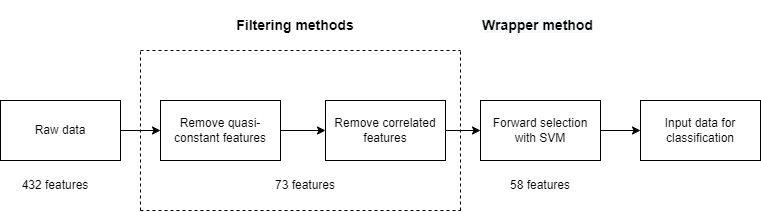

The diagram above was exported from draw.io. Its source (the exported page's mxGraphModel, read from the mxfile embedded in the PNG):
<mxGraphModel dx="868" dy="460" grid="1" gridSize="10" guides="1" tooltips="1" connect="1" arrows="1" fold="1" page="1" pageScale="1" pageWidth="850" pageHeight="1100" math="0" shadow="0">
  <root>
    <mxCell id="0" />
    <mxCell id="1" parent="0" />
    <mxCell id="Fa620r5a9plu4XPk9662-1" value="Raw data" style="rounded=0;whiteSpace=wrap;html=1;fillColor=default;strokeColor=default;fontColor=default;" parent="1" vertex="1">
      <mxGeometry x="40" y="170" width="120" height="60" as="geometry" />
    </mxCell>
    <mxCell id="Fa620r5a9plu4XPk9662-2" value="Remove quasi-constant features" style="rounded=0;whiteSpace=wrap;html=1;fillColor=default;strokeColor=default;fontColor=default;" parent="1" vertex="1">
      <mxGeometry x="200" y="170" width="120" height="60" as="geometry" />
    </mxCell>
    <mxCell id="Fa620r5a9plu4XPk9662-3" value="Remove correlated features" style="rounded=0;whiteSpace=wrap;html=1;fillColor=default;strokeColor=default;fontColor=default;" parent="1" vertex="1">
      <mxGeometry x="365" y="170" width="120" height="60" as="geometry" />
    </mxCell>
    <mxCell id="Fa620r5a9plu4XPk9662-4" value="Forward selection with SVM" style="rounded=0;whiteSpace=wrap;html=1;fillColor=default;strokeColor=default;fontColor=default;" parent="1" vertex="1">
      <mxGeometry x="520" y="170" width="120" height="60" as="geometry" />
    </mxCell>
    <mxCell id="Fa620r5a9plu4XPk9662-5" value="Input data for classification" style="rounded=0;whiteSpace=wrap;html=1;fillColor=default;strokeColor=default;fontColor=default;" parent="1" vertex="1">
      <mxGeometry x="680" y="170" width="120" height="60" as="geometry" />
    </mxCell>
    <mxCell id="Fa620r5a9plu4XPk9662-6" value="" style="endArrow=none;dashed=1;html=1;rounded=0;fontColor=default;strokeColor=default;labelBackgroundColor=default;" parent="1" edge="1">
      <mxGeometry width="50" height="50" relative="1" as="geometry">
        <mxPoint x="180" y="280" as="sourcePoint" />
        <mxPoint x="180" y="120" as="targetPoint" />
      </mxGeometry>
    </mxCell>
    <mxCell id="Fa620r5a9plu4XPk9662-8" value="" style="endArrow=none;dashed=1;html=1;rounded=0;labelBackgroundColor=default;fontColor=default;strokeColor=default;" parent="1" edge="1">
      <mxGeometry width="50" height="50" relative="1" as="geometry">
        <mxPoint x="180" y="120" as="sourcePoint" />
        <mxPoint x="500" y="120" as="targetPoint" />
      </mxGeometry>
    </mxCell>
    <mxCell id="Fa620r5a9plu4XPk9662-9" value="" style="endArrow=none;dashed=1;html=1;rounded=0;labelBackgroundColor=default;fontColor=default;strokeColor=default;" parent="1" edge="1">
      <mxGeometry width="50" height="50" relative="1" as="geometry">
        <mxPoint x="500" y="280" as="sourcePoint" />
        <mxPoint x="500" y="120" as="targetPoint" />
      </mxGeometry>
    </mxCell>
    <mxCell id="Fa620r5a9plu4XPk9662-10" value="" style="endArrow=none;dashed=1;html=1;rounded=0;labelBackgroundColor=default;fontColor=default;strokeColor=default;" parent="1" edge="1">
      <mxGeometry width="50" height="50" relative="1" as="geometry">
        <mxPoint x="180" y="280" as="sourcePoint" />
        <mxPoint x="500" y="280" as="targetPoint" />
      </mxGeometry>
    </mxCell>
    <mxCell id="Fa620r5a9plu4XPk9662-11" value="&lt;b&gt;&lt;font style=&quot;font-size: 14px&quot;&gt;Filtering methods&lt;/font&gt;&lt;/b&gt;" style="text;html=1;strokeColor=none;fillColor=none;align=center;verticalAlign=middle;whiteSpace=wrap;rounded=0;fontColor=default;" parent="1" vertex="1">
      <mxGeometry x="240" y="70" width="190" height="50" as="geometry" />
    </mxCell>
    <mxCell id="Fa620r5a9plu4XPk9662-12" value="&lt;b style=&quot;font-family: &amp;#34;helvetica&amp;#34; ; font-size: 12px ; font-style: normal ; letter-spacing: normal ; text-align: center ; text-indent: 0px ; text-transform: none ; word-spacing: 0px ; background-color: rgb(248 , 249 , 250)&quot;&gt;&lt;font style=&quot;font-size: 14px&quot;&gt;Wrapper method&lt;br&gt;&lt;/font&gt;&lt;/b&gt;" style="text;whiteSpace=wrap;html=1;fontSize=14;fontColor=default;" parent="1" vertex="1">
      <mxGeometry x="520" y="80" width="160" height="40" as="geometry" />
    </mxCell>
    <mxCell id="Fa620r5a9plu4XPk9662-13" value="" style="endArrow=classic;html=1;rounded=0;labelBackgroundColor=default;fontSize=14;fontColor=default;strokeColor=default;exitX=1;exitY=0.5;exitDx=0;exitDy=0;entryX=0;entryY=0.5;entryDx=0;entryDy=0;" parent="1" source="Fa620r5a9plu4XPk9662-1" target="Fa620r5a9plu4XPk9662-2" edge="1">
      <mxGeometry width="50" height="50" relative="1" as="geometry">
        <mxPoint x="400" y="220" as="sourcePoint" />
        <mxPoint x="450" y="170" as="targetPoint" />
      </mxGeometry>
    </mxCell>
    <mxCell id="Fa620r5a9plu4XPk9662-14" value="" style="endArrow=classic;html=1;rounded=0;labelBackgroundColor=default;fontSize=14;fontColor=default;strokeColor=default;exitX=1;exitY=0.5;exitDx=0;exitDy=0;entryX=0;entryY=0.5;entryDx=0;entryDy=0;" parent="1" source="Fa620r5a9plu4XPk9662-2" target="Fa620r5a9plu4XPk9662-3" edge="1">
      <mxGeometry width="50" height="50" relative="1" as="geometry">
        <mxPoint x="410" y="230" as="sourcePoint" />
        <mxPoint x="460" y="180" as="targetPoint" />
      </mxGeometry>
    </mxCell>
    <mxCell id="Fa620r5a9plu4XPk9662-15" value="" style="endArrow=classic;html=1;rounded=0;labelBackgroundColor=default;fontSize=14;fontColor=default;strokeColor=default;exitX=1;exitY=0.5;exitDx=0;exitDy=0;entryX=0;entryY=0.5;entryDx=0;entryDy=0;" parent="1" source="Fa620r5a9plu4XPk9662-3" target="Fa620r5a9plu4XPk9662-4" edge="1">
      <mxGeometry width="50" height="50" relative="1" as="geometry">
        <mxPoint x="420" y="240" as="sourcePoint" />
        <mxPoint x="470" y="190" as="targetPoint" />
      </mxGeometry>
    </mxCell>
    <mxCell id="Fa620r5a9plu4XPk9662-16" value="" style="endArrow=classic;html=1;rounded=0;labelBackgroundColor=default;fontSize=14;fontColor=default;strokeColor=default;exitX=1;exitY=0.5;exitDx=0;exitDy=0;" parent="1" source="Fa620r5a9plu4XPk9662-4" target="Fa620r5a9plu4XPk9662-5" edge="1">
      <mxGeometry width="50" height="50" relative="1" as="geometry">
        <mxPoint x="430" y="250" as="sourcePoint" />
        <mxPoint x="480" y="200" as="targetPoint" />
      </mxGeometry>
    </mxCell>
    <mxCell id="V_ELldBu3PJkxmMjNY90-1" value="432 features" style="text;html=1;strokeColor=none;fillColor=none;align=center;verticalAlign=middle;whiteSpace=wrap;rounded=0;" vertex="1" parent="1">
      <mxGeometry x="60" y="240" width="70" height="30" as="geometry" />
    </mxCell>
    <mxCell id="V_ELldBu3PJkxmMjNY90-2" value="73 features" style="text;html=1;strokeColor=none;fillColor=none;align=center;verticalAlign=middle;whiteSpace=wrap;rounded=0;" vertex="1" parent="1">
      <mxGeometry x="310" y="240" width="70" height="30" as="geometry" />
    </mxCell>
    <mxCell id="V_ELldBu3PJkxmMjNY90-3" value="58&amp;nbsp;features" style="text;html=1;strokeColor=none;fillColor=none;align=center;verticalAlign=middle;whiteSpace=wrap;rounded=0;" vertex="1" parent="1">
      <mxGeometry x="545" y="240" width="70" height="30" as="geometry" />
    </mxCell>
  </root>
</mxGraphModel>